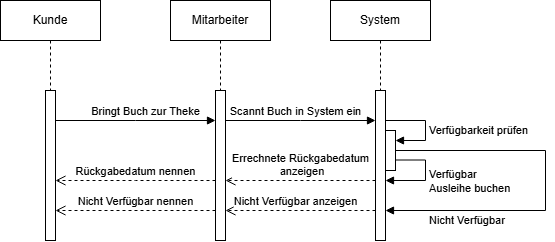

The diagram above was exported from draw.io. Its source (the exported page's mxGraphModel, read from the mxfile embedded in the PNG):
<mxGraphModel dx="590" dy="344" grid="1" gridSize="10" guides="1" tooltips="1" connect="1" arrows="1" fold="1" page="1" pageScale="1" pageWidth="827" pageHeight="1169" math="0" shadow="0">
  <root>
    <mxCell id="0" />
    <mxCell id="1" parent="0" />
    <mxCell id="Jdejw59tOh_S4ofIqkP_-1" parent="1" style="html=1;points=[[0,0,0,0,5],[0,1,0,0,-5],[1,0,0,0,5],[1,1,0,0,-5]];perimeter=orthogonalPerimeter;outlineConnect=0;targetShapes=umlLifeline;portConstraint=eastwest;newEdgeStyle={&quot;edgeStyle&quot;:&quot;sequenceEdgeStyle&quot;,&quot;libavoidRouting&quot;:0,&quot;curved&quot;:0,&quot;rounded&quot;:0};" value="" vertex="1">
      <mxGeometry height="150" width="10" x="160" y="200" as="geometry" />
    </mxCell>
    <mxCell id="Jdejw59tOh_S4ofIqkP_-2" parent="1" style="html=1;points=[[0,0,0,0,5],[0,1,0,0,-5],[1,0,0,0,5],[1,1,0,0,-5]];perimeter=orthogonalPerimeter;outlineConnect=0;targetShapes=umlLifeline;portConstraint=eastwest;newEdgeStyle={&quot;edgeStyle&quot;:&quot;sequenceEdgeStyle&quot;,&quot;libavoidRouting&quot;:0,&quot;curved&quot;:0,&quot;rounded&quot;:0};" value="" vertex="1">
      <mxGeometry height="150" width="10" x="330" y="200" as="geometry" />
    </mxCell>
    <mxCell id="Jdejw59tOh_S4ofIqkP_-3" parent="1" style="html=1;points=[[0,0,0,0,5],[0,1,0,0,-5],[1,0,0,0,5],[1,1,0,0,-5]];perimeter=orthogonalPerimeter;outlineConnect=0;targetShapes=umlLifeline;portConstraint=eastwest;newEdgeStyle={&quot;edgeStyle&quot;:&quot;sequenceEdgeStyle&quot;,&quot;libavoidRouting&quot;:0,&quot;curved&quot;:0,&quot;rounded&quot;:0};" value="" vertex="1">
      <mxGeometry height="150" width="10" x="490" y="200" as="geometry" />
    </mxCell>
    <mxCell id="Jdejw59tOh_S4ofIqkP_-9" edge="1" parent="1" style="edgeStyle=orthogonalEdgeStyle;rounded=0;orthogonalLoop=1;jettySize=auto;html=1;innerLoopWaypoints=1;exitX=0.5;exitY=1;exitDx=0;exitDy=0;defaultLabelBackgroundColor=page;">
      <mxGeometry relative="1" as="geometry">
        <mxPoint x="165.0000000000001" y="130" as="sourcePoint" />
        <mxPoint x="165.0000000000001" y="130" as="targetPoint" />
      </mxGeometry>
    </mxCell>
    <mxCell id="Jdejw59tOh_S4ofIqkP_-14" edge="1" parent="1" source="Jdejw59tOh_S4ofIqkP_-1" style="html=1;verticalAlign=bottom;endArrow=block;edgeStyle=sequenceEdgeStyle;libavoidRouting=0;curved=0;rounded=0;defaultLabelBackgroundColor=page;" target="Jdejw59tOh_S4ofIqkP_-2" value="Bringt Buch zur Theke">
      <mxGeometry relative="1" width="80" x="0.125" as="geometry">
        <mxPoint as="offset" />
        <Array as="points">
          <mxPoint x="260" y="230" />
        </Array>
        <mxPoint x="190" y="230" as="sourcePoint" />
        <mxPoint x="270" y="230" as="targetPoint" />
      </mxGeometry>
    </mxCell>
    <mxCell id="Jdejw59tOh_S4ofIqkP_-15" edge="1" parent="1" source="Jdejw59tOh_S4ofIqkP_-2" style="html=1;verticalAlign=bottom;endArrow=block;edgeStyle=sequenceEdgeStyle;libavoidRouting=0;curved=0;rounded=0;defaultLabelBackgroundColor=page;" target="Jdejw59tOh_S4ofIqkP_-3" value="Scannt Buch in System ein">
      <mxGeometry relative="1" width="80" x="-0.0667" as="geometry">
        <mxPoint as="offset" />
        <Array as="points">
          <mxPoint x="405" y="230" />
        </Array>
        <mxPoint x="320" y="230" as="sourcePoint" />
        <mxPoint x="400" y="230" as="targetPoint" />
      </mxGeometry>
    </mxCell>
    <mxCell id="Jdejw59tOh_S4ofIqkP_-20" parent="1" style="html=1;points=[[0,0,0,0,5],[0,1,0,0,-5],[1,0,0,0,5],[1,1,0,0,-5]];perimeter=orthogonalPerimeter;outlineConnect=0;targetShapes=umlLifeline;portConstraint=eastwest;newEdgeStyle={&quot;edgeStyle&quot;:&quot;sequenceEdgeStyle&quot;,&quot;libavoidRouting&quot;:0,&quot;curved&quot;:0,&quot;rounded&quot;:0};" value="" vertex="1">
      <mxGeometry height="40" width="10" x="500" y="240" as="geometry" />
    </mxCell>
    <mxCell id="Jdejw59tOh_S4ofIqkP_-21" edge="1" parent="1" source="Jdejw59tOh_S4ofIqkP_-3" style="html=1;align=left;spacingLeft=2;endArrow=block;edgeStyle=orthogonalEdgeStyle;rounded=0;defaultLabelBackgroundColor=page;" target="Jdejw59tOh_S4ofIqkP_-20" value="Verfügbarkeit prüfen">
      <mxGeometry relative="1" x="0.1111" as="geometry">
        <mxPoint as="offset" />
        <Array as="points">
          <mxPoint x="540" y="230" />
          <mxPoint x="540" y="250" />
        </Array>
        <mxPoint x="550" y="240" as="sourcePoint" />
      </mxGeometry>
    </mxCell>
    <mxCell id="Jdejw59tOh_S4ofIqkP_-25" edge="1" parent="1" source="Jdejw59tOh_S4ofIqkP_-20" style="html=1;align=left;spacingLeft=2;endArrow=block;edgeStyle=orthogonalEdgeStyle;rounded=0;defaultLabelBackgroundColor=page;" target="Jdejw59tOh_S4ofIqkP_-3" value="Verfügbar&lt;div&gt;Ausleihe buchen&lt;/div&gt;">
      <mxGeometry relative="1" x="0.116" as="geometry">
        <mxPoint y="1" as="offset" />
        <Array as="points">
          <mxPoint x="540" y="269.5" />
          <mxPoint x="540" y="290" />
        </Array>
        <mxPoint x="495" y="270" as="sourcePoint" />
        <mxPoint x="500" y="310" as="targetPoint" />
      </mxGeometry>
    </mxCell>
    <mxCell id="Jdejw59tOh_S4ofIqkP_-26" edge="1" parent="1" style="html=1;verticalAlign=bottom;endArrow=open;dashed=1;endSize=8;edgeStyle=sequenceEdgeStyle;libavoidRouting=0;curved=0;rounded=0;defaultLabelBackgroundColor=page;" value="Errechnete Rückgabedatum&lt;div&gt;&amp;nbsp;anzeigen&lt;/div&gt;">
      <mxGeometry relative="1" as="geometry">
        <mxPoint x="490" y="290" as="sourcePoint" />
        <mxPoint x="340" y="290" as="targetPoint" />
      </mxGeometry>
    </mxCell>
    <mxCell id="Jdejw59tOh_S4ofIqkP_-27" edge="1" parent="1" source="Jdejw59tOh_S4ofIqkP_-2" style="html=1;verticalAlign=bottom;endArrow=open;dashed=1;endSize=8;edgeStyle=sequenceEdgeStyle;libavoidRouting=0;curved=0;rounded=0;defaultLabelBackgroundColor=page;" value="Rückgabedatum nennen">
      <mxGeometry relative="1" as="geometry">
        <mxPoint as="offset" />
        <Array as="points">
          <mxPoint x="249.9999999999999" y="290" />
        </Array>
        <mxPoint x="250" y="290" as="sourcePoint" />
        <mxPoint x="170" y="290" as="targetPoint" />
      </mxGeometry>
    </mxCell>
    <mxCell id="Jdejw59tOh_S4ofIqkP_-32" edge="1" parent="1" source="Jdejw59tOh_S4ofIqkP_-20" style="html=1;align=left;spacingLeft=2;endArrow=block;edgeStyle=orthogonalEdgeStyle;rounded=0;defaultLabelBackgroundColor=page;exitX=1;exitY=0.5;exitDx=0;exitDy=0;exitPerimeter=0;" target="Jdejw59tOh_S4ofIqkP_-3" value="Nicht Verfügbar">
      <mxGeometry relative="1" x="0.7838" y="10" as="geometry">
        <mxPoint as="offset" />
        <Array as="points">
          <mxPoint x="660" y="260" />
          <mxPoint x="660" y="320" />
        </Array>
        <mxPoint x="520" y="260" as="sourcePoint" />
        <mxPoint x="510" y="320" as="targetPoint" />
      </mxGeometry>
    </mxCell>
    <mxCell id="Jdejw59tOh_S4ofIqkP_-33" edge="1" parent="1" style="html=1;verticalAlign=bottom;endArrow=open;dashed=1;endSize=8;edgeStyle=sequenceEdgeStyle;libavoidRouting=0;curved=0;rounded=0;defaultLabelBackgroundColor=page;" target="Jdejw59tOh_S4ofIqkP_-2" value="Nicht Verfügbar anzeigen">
      <mxGeometry relative="1" x="0.0667" as="geometry">
        <mxPoint as="offset" />
        <Array as="points">
          <mxPoint x="450" y="320" />
        </Array>
        <mxPoint x="490" y="320" as="sourcePoint" />
        <mxPoint x="410" y="320" as="targetPoint" />
      </mxGeometry>
    </mxCell>
    <mxCell id="Jdejw59tOh_S4ofIqkP_-34" edge="1" parent="1" style="html=1;verticalAlign=bottom;endArrow=open;dashed=1;endSize=8;edgeStyle=sequenceEdgeStyle;libavoidRouting=0;curved=0;rounded=0;defaultLabelBackgroundColor=page;" target="Jdejw59tOh_S4ofIqkP_-1" value="Nicht Verfügbar nennen">
      <mxGeometry relative="1" as="geometry">
        <mxPoint as="offset" />
        <Array as="points">
          <mxPoint x="290.0000000000001" y="320" />
        </Array>
        <mxPoint x="330" y="320" as="sourcePoint" />
        <mxPoint x="250" y="320" as="targetPoint" />
      </mxGeometry>
    </mxCell>
    <mxCell id="Jdejw59tOh_S4ofIqkP_-37" parent="1" style="shape=umlLifeline;perimeter=lifelinePerimeter;whiteSpace=wrap;html=1;container=1;dropTarget=0;collapsible=0;recursiveResize=0;outlineConnect=0;portConstraint=eastwest;newEdgeStyle={&quot;edgeStyle&quot;:&quot;sequenceEdgeStyle&quot;,&quot;libavoidRouting&quot;:0,&quot;curved&quot;:0,&quot;rounded&quot;:0};" value="Kunde" vertex="1">
      <mxGeometry height="90" width="100" x="115" y="110" as="geometry" />
    </mxCell>
    <mxCell id="Jdejw59tOh_S4ofIqkP_-38" parent="1" style="shape=umlLifeline;perimeter=lifelinePerimeter;whiteSpace=wrap;html=1;container=1;dropTarget=0;collapsible=0;recursiveResize=0;outlineConnect=0;portConstraint=eastwest;newEdgeStyle={&quot;edgeStyle&quot;:&quot;sequenceEdgeStyle&quot;,&quot;libavoidRouting&quot;:0,&quot;curved&quot;:0,&quot;rounded&quot;:0};" value="Mitarbeiter" vertex="1">
      <mxGeometry height="90" width="100" x="285" y="110" as="geometry" />
    </mxCell>
    <mxCell id="Jdejw59tOh_S4ofIqkP_-39" parent="1" style="shape=umlLifeline;perimeter=lifelinePerimeter;whiteSpace=wrap;html=1;container=1;dropTarget=0;collapsible=0;recursiveResize=0;outlineConnect=0;portConstraint=eastwest;newEdgeStyle={&quot;edgeStyle&quot;:&quot;sequenceEdgeStyle&quot;,&quot;libavoidRouting&quot;:0,&quot;curved&quot;:0,&quot;rounded&quot;:0};" value="System" vertex="1">
      <mxGeometry height="90" width="100" x="445" y="110" as="geometry" />
    </mxCell>
  </root>
</mxGraphModel>